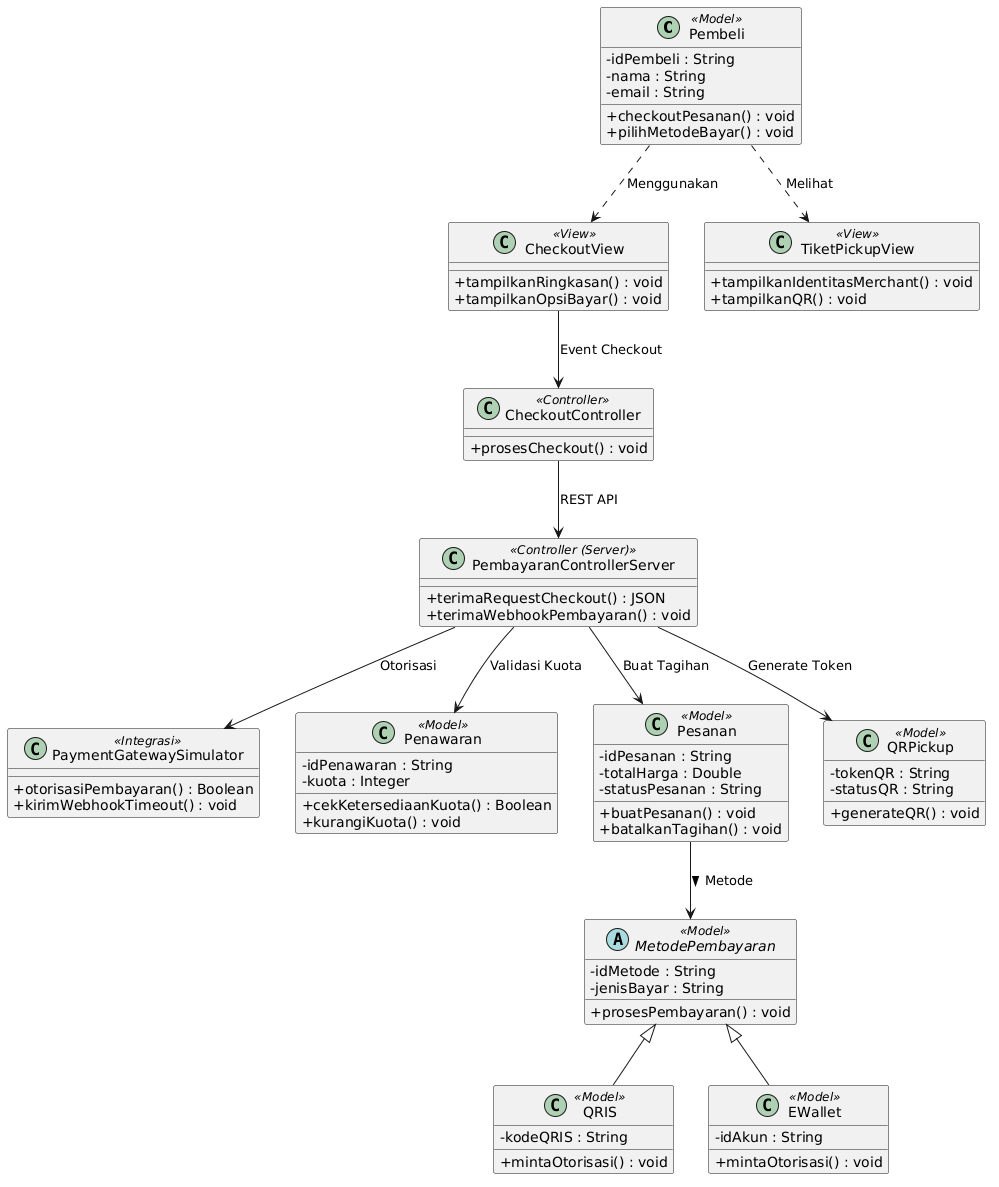

The diagram above was rendered by PlantUML. Its source (embedded in the PNG):
@startuml
skinparam classAttributeIconSize 0

class Pembeli <<Model>> {
  - idPembeli : String
  - nama : String
  - email : String
  + checkoutPesanan() : void
  + pilihMetodeBayar() : void
}

class CheckoutView <<View>> {
  + tampilkanRingkasan() : void
  + tampilkanOpsiBayar() : void
}

class TiketPickupView <<View>> {
  + tampilkanIdentitasMerchant() : void
  + tampilkanQR() : void
}

class CheckoutController <<Controller>> {
  + prosesCheckout() : void
}

class PembayaranControllerServer <<Controller (Server)>> {
  + terimaRequestCheckout() : JSON
  + terimaWebhookPembayaran() : void
}

class PaymentGatewaySimulator <<Integrasi>> {
  + otorisasiPembayaran() : Boolean
  + kirimWebhookTimeout() : void
}

class Penawaran <<Model>> {
  - idPenawaran : String
  - kuota : Integer
  + cekKetersediaanKuota() : Boolean
  + kurangiKuota() : void
}

class Pesanan <<Model>> {
  - idPesanan : String
  - totalHarga : Double
  - statusPesanan : String
  + buatPesanan() : void
  + batalkanTagihan() : void
}

abstract class MetodePembayaran <<Model>> {
  - idMetode : String
  - jenisBayar : String
  + prosesPembayaran() : void
}

class QRIS <<Model>> {
  - kodeQRIS : String
  + mintaOtorisasi() : void
}

class EWallet <<Model>> {
  - idAkun : String
  + mintaOtorisasi() : void
}

class QRPickup <<Model>> {
  - tokenQR : String
  - statusQR : String
  + generateQR() : void
}

MetodePembayaran <|-- QRIS
MetodePembayaran <|-- EWallet

Pembeli ..> CheckoutView : "Menggunakan"
Pembeli ..> TiketPickupView : "Melihat"
CheckoutView --> CheckoutController : "Event Checkout"
CheckoutController --> PembayaranControllerServer : "REST API"
PembayaranControllerServer --> PaymentGatewaySimulator : "Otorisasi"
PembayaranControllerServer --> Penawaran : "Validasi Kuota"
PembayaranControllerServer --> Pesanan : "Buat Tagihan"
PembayaranControllerServer --> QRPickup : "Generate Token"
Pesanan --> MetodePembayaran : "Metode >"
@enduml